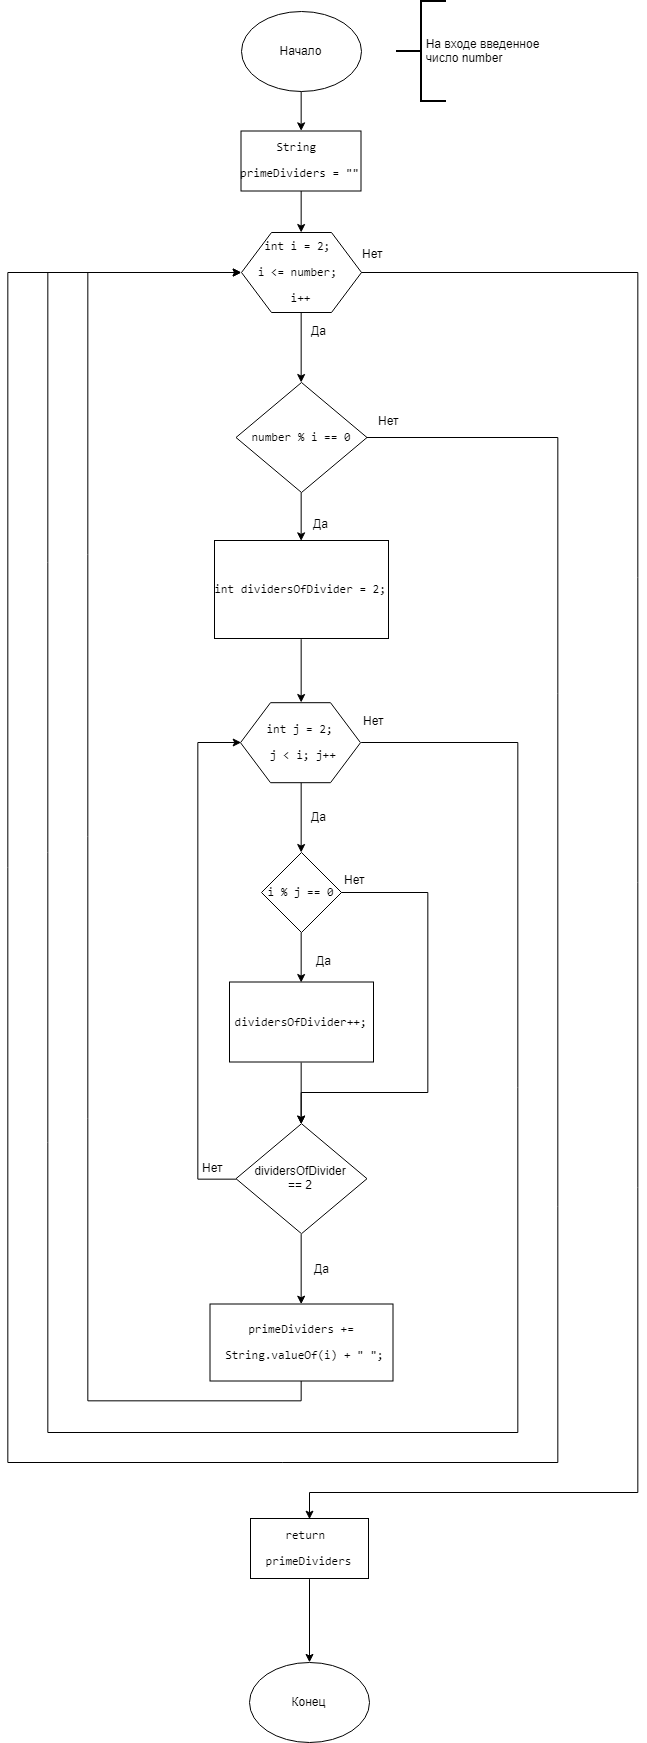

The diagram above was exported from draw.io. Its source (the exported page's mxGraphModel, read from the mxfile embedded in the PNG):
<mxGraphModel dx="1683" dy="835" grid="1" gridSize="10" guides="1" tooltips="1" connect="1" arrows="1" fold="1" page="1" pageScale="1" pageWidth="827" pageHeight="1169" math="0" shadow="0">
  <root>
    <mxCell id="0" />
    <mxCell id="1" parent="0" />
    <mxCell id="iw5fvtHskUBYSYBMDhiD-2" style="edgeStyle=orthogonalEdgeStyle;rounded=0;orthogonalLoop=1;jettySize=auto;html=1;exitX=0.5;exitY=1;exitDx=0;exitDy=0;entryX=0.5;entryY=0;entryDx=0;entryDy=0;" parent="1" source="4uL-FQDXylC2s6gyvg2Y-1" target="iw5fvtHskUBYSYBMDhiD-1" edge="1">
      <mxGeometry relative="1" as="geometry" />
    </mxCell>
    <mxCell id="4uL-FQDXylC2s6gyvg2Y-1" value="Начало" style="ellipse;whiteSpace=wrap;html=1;" parent="1" vertex="1">
      <mxGeometry x="323.5" y="498.5" width="120" height="80" as="geometry" />
    </mxCell>
    <mxCell id="5E-2mIyUoxvhwRIx2gIq-25" style="edgeStyle=orthogonalEdgeStyle;rounded=0;orthogonalLoop=1;jettySize=auto;html=1;exitX=0.5;exitY=1;exitDx=0;exitDy=0;entryX=0.5;entryY=0;entryDx=0;entryDy=0;" parent="1" source="4uL-FQDXylC2s6gyvg2Y-28" target="5E-2mIyUoxvhwRIx2gIq-11" edge="1">
      <mxGeometry relative="1" as="geometry" />
    </mxCell>
    <mxCell id="4uL-FQDXylC2s6gyvg2Y-28" value="&lt;pre&gt;&lt;pre&gt;&lt;pre&gt;&lt;pre&gt;&lt;span&gt;int &lt;/span&gt;dividersOfDivider = &lt;span&gt;2&lt;/span&gt;&lt;span&gt;;&lt;/span&gt;&lt;/pre&gt;&lt;/pre&gt;&lt;/pre&gt;&lt;/pre&gt;" style="rounded=0;whiteSpace=wrap;html=1;" parent="1" vertex="1">
      <mxGeometry x="297" y="1028" width="174" height="98" as="geometry" />
    </mxCell>
    <mxCell id="jrCzp0euyDqAISATFkRB-8" style="edgeStyle=orthogonalEdgeStyle;rounded=0;orthogonalLoop=1;jettySize=auto;html=1;exitX=0.5;exitY=1;exitDx=0;exitDy=0;entryX=0.5;entryY=0;entryDx=0;entryDy=0;" parent="1" source="4uL-FQDXylC2s6gyvg2Y-31" target="4uL-FQDXylC2s6gyvg2Y-37" edge="1">
      <mxGeometry relative="1" as="geometry">
        <mxPoint x="384" y="851" as="targetPoint" />
      </mxGeometry>
    </mxCell>
    <mxCell id="5E-2mIyUoxvhwRIx2gIq-21" style="edgeStyle=orthogonalEdgeStyle;rounded=0;orthogonalLoop=1;jettySize=auto;html=1;exitX=1;exitY=0.5;exitDx=0;exitDy=0;entryX=0.5;entryY=0;entryDx=0;entryDy=0;" parent="1" source="4uL-FQDXylC2s6gyvg2Y-31" target="iw5fvtHskUBYSYBMDhiD-4" edge="1">
      <mxGeometry relative="1" as="geometry">
        <mxPoint x="700" y="2192.6666259765625" as="targetPoint" />
        <Array as="points">
          <mxPoint x="720" y="760" />
          <mxPoint x="720" y="1980" />
          <mxPoint x="392" y="1980" />
        </Array>
      </mxGeometry>
    </mxCell>
    <mxCell id="4uL-FQDXylC2s6gyvg2Y-31" value="&lt;pre&gt;&lt;pre&gt;&lt;pre&gt;&lt;pre&gt;&lt;pre&gt;&lt;span&gt;int &lt;/span&gt;i = &lt;span&gt;2&lt;/span&gt;&lt;span&gt;; &lt;/span&gt;&lt;/pre&gt;&lt;pre&gt;i &amp;lt;= number&lt;span&gt;; &lt;/span&gt;&lt;/pre&gt;&lt;pre&gt;i++&lt;/pre&gt;&lt;/pre&gt;&lt;/pre&gt;&lt;/pre&gt;&lt;/pre&gt;" style="shape=hexagon;perimeter=hexagonPerimeter2;whiteSpace=wrap;html=1;" parent="1" vertex="1">
      <mxGeometry x="324" y="720" width="120" height="80" as="geometry" />
    </mxCell>
    <mxCell id="4uL-FQDXylC2s6gyvg2Y-34" value="Нет" style="text;html=1;resizable=0;points=[];autosize=1;align=left;verticalAlign=top;spacingTop=-4;" parent="1" vertex="1">
      <mxGeometry x="443" y="732" width="40" height="20" as="geometry" />
    </mxCell>
    <mxCell id="4uL-FQDXylC2s6gyvg2Y-39" style="edgeStyle=orthogonalEdgeStyle;rounded=0;orthogonalLoop=1;jettySize=auto;html=1;exitX=0.5;exitY=1;exitDx=0;exitDy=0;entryX=0.5;entryY=0;entryDx=0;entryDy=0;" parent="1" source="4uL-FQDXylC2s6gyvg2Y-37" target="4uL-FQDXylC2s6gyvg2Y-28" edge="1">
      <mxGeometry relative="1" as="geometry" />
    </mxCell>
    <mxCell id="5AmbhN54ofGuuAmHwp8V-1" style="edgeStyle=orthogonalEdgeStyle;rounded=0;orthogonalLoop=1;jettySize=auto;html=1;exitX=1;exitY=0.5;exitDx=0;exitDy=0;entryX=0;entryY=0.5;entryDx=0;entryDy=0;" edge="1" parent="1" source="4uL-FQDXylC2s6gyvg2Y-37" target="4uL-FQDXylC2s6gyvg2Y-31">
      <mxGeometry relative="1" as="geometry">
        <mxPoint x="310" y="2010" as="targetPoint" />
        <Array as="points">
          <mxPoint x="640" y="925" />
          <mxPoint x="640" y="1950" />
          <mxPoint x="90" y="1950" />
          <mxPoint x="90" y="760" />
        </Array>
      </mxGeometry>
    </mxCell>
    <mxCell id="4uL-FQDXylC2s6gyvg2Y-37" value="&lt;pre&gt;&lt;pre&gt;&lt;pre&gt;number % i == &lt;span&gt;0&lt;/span&gt;&lt;/pre&gt;&lt;/pre&gt;&lt;/pre&gt;" style="rhombus;whiteSpace=wrap;html=1;" parent="1" vertex="1">
      <mxGeometry x="318.5" y="870" width="131" height="110" as="geometry" />
    </mxCell>
    <mxCell id="4uL-FQDXylC2s6gyvg2Y-45" value="Конец" style="ellipse;whiteSpace=wrap;html=1;" parent="1" vertex="1">
      <mxGeometry x="332" y="2149.9000244140625" width="120" height="80" as="geometry" />
    </mxCell>
    <mxCell id="jrCzp0euyDqAISATFkRB-1" value="Да" style="text;html=1;resizable=0;points=[];autosize=1;align=left;verticalAlign=top;spacingTop=-4;" parent="1" vertex="1">
      <mxGeometry x="394" y="1002" width="30" height="20" as="geometry" />
    </mxCell>
    <mxCell id="jrCzp0euyDqAISATFkRB-4" value="&amp;nbsp; &amp;nbsp; &amp;nbsp; &amp;nbsp; На входе введенное&lt;br&gt;&amp;nbsp; &amp;nbsp; &amp;nbsp; &amp;nbsp; число number&lt;br&gt;" style="strokeWidth=2;html=1;shape=mxgraph.flowchart.annotation_2;align=left;pointerEvents=1" parent="1" vertex="1">
      <mxGeometry x="478.5" y="488.5" width="50" height="100" as="geometry" />
    </mxCell>
    <mxCell id="jrCzp0euyDqAISATFkRB-11" value="Нет" style="text;html=1;resizable=0;points=[];autosize=1;align=left;verticalAlign=top;spacingTop=-4;" parent="1" vertex="1">
      <mxGeometry x="458.5" y="899" width="40" height="20" as="geometry" />
    </mxCell>
    <mxCell id="5E-2mIyUoxvhwRIx2gIq-1" style="edgeStyle=orthogonalEdgeStyle;rounded=0;orthogonalLoop=1;jettySize=auto;html=1;exitX=0.5;exitY=1;exitDx=0;exitDy=0;entryX=0.5;entryY=0;entryDx=0;entryDy=0;" parent="1" source="iw5fvtHskUBYSYBMDhiD-1" target="4uL-FQDXylC2s6gyvg2Y-31" edge="1">
      <mxGeometry relative="1" as="geometry" />
    </mxCell>
    <mxCell id="iw5fvtHskUBYSYBMDhiD-1" value="&lt;pre&gt;&lt;pre&gt;String &lt;/pre&gt;&lt;pre&gt;primeDividers = &lt;span&gt;&quot;&quot;&lt;/span&gt;&lt;/pre&gt;&lt;/pre&gt;" style="rounded=0;whiteSpace=wrap;html=1;" parent="1" vertex="1">
      <mxGeometry x="323.5" y="618.5" width="120" height="60" as="geometry" />
    </mxCell>
    <mxCell id="iw5fvtHskUBYSYBMDhiD-14" style="edgeStyle=orthogonalEdgeStyle;rounded=0;orthogonalLoop=1;jettySize=auto;html=1;exitX=0.5;exitY=1;exitDx=0;exitDy=0;" parent="1" source="iw5fvtHskUBYSYBMDhiD-4" target="4uL-FQDXylC2s6gyvg2Y-45" edge="1">
      <mxGeometry relative="1" as="geometry" />
    </mxCell>
    <mxCell id="iw5fvtHskUBYSYBMDhiD-4" value="&lt;pre&gt;&lt;pre&gt;&lt;pre&gt;return &lt;/pre&gt;&lt;pre&gt;primeDividers&lt;/pre&gt;&lt;/pre&gt;&lt;/pre&gt;" style="rounded=0;whiteSpace=wrap;html=1;" parent="1" vertex="1">
      <mxGeometry x="333" y="2006" width="118" height="60" as="geometry" />
    </mxCell>
    <mxCell id="iw5fvtHskUBYSYBMDhiD-12" value="Да" style="text;html=1;resizable=0;points=[];autosize=1;align=left;verticalAlign=top;spacingTop=-4;" parent="1" vertex="1">
      <mxGeometry x="392" y="809" width="30" height="20" as="geometry" />
    </mxCell>
    <mxCell id="5E-2mIyUoxvhwRIx2gIq-27" style="edgeStyle=orthogonalEdgeStyle;rounded=0;orthogonalLoop=1;jettySize=auto;html=1;exitX=0.5;exitY=1;exitDx=0;exitDy=0;entryX=0.5;entryY=0;entryDx=0;entryDy=0;" parent="1" source="5E-2mIyUoxvhwRIx2gIq-11" target="5E-2mIyUoxvhwRIx2gIq-26" edge="1">
      <mxGeometry relative="1" as="geometry" />
    </mxCell>
    <mxCell id="5AmbhN54ofGuuAmHwp8V-2" style="edgeStyle=orthogonalEdgeStyle;rounded=0;orthogonalLoop=1;jettySize=auto;html=1;exitX=1;exitY=0.5;exitDx=0;exitDy=0;entryX=0;entryY=0.5;entryDx=0;entryDy=0;" edge="1" parent="1" source="5E-2mIyUoxvhwRIx2gIq-11" target="4uL-FQDXylC2s6gyvg2Y-31">
      <mxGeometry relative="1" as="geometry">
        <mxPoint x="530" y="1880" as="targetPoint" />
        <Array as="points">
          <mxPoint x="600" y="1230" />
          <mxPoint x="600" y="1920" />
          <mxPoint x="130" y="1920" />
          <mxPoint x="130" y="760" />
        </Array>
      </mxGeometry>
    </mxCell>
    <mxCell id="5E-2mIyUoxvhwRIx2gIq-11" value="&lt;pre&gt;&lt;pre&gt;&lt;pre&gt;&lt;pre&gt;&lt;pre&gt;&lt;pre&gt;&lt;pre&gt;&lt;span&gt;int &lt;/span&gt;j = &lt;span&gt;2&lt;/span&gt;&lt;span&gt;;&lt;/span&gt;&lt;/pre&gt;&lt;pre&gt;&lt;span&gt; &lt;/span&gt;j &amp;lt; i&lt;span&gt;; &lt;/span&gt;j++&lt;/pre&gt;&lt;/pre&gt;&lt;/pre&gt;&lt;/pre&gt;&lt;/pre&gt;&lt;/pre&gt;&lt;/pre&gt;" style="shape=hexagon;perimeter=hexagonPerimeter2;whiteSpace=wrap;html=1;" parent="1" vertex="1">
      <mxGeometry x="323" y="1190.199951171875" width="120" height="80" as="geometry" />
    </mxCell>
    <mxCell id="5AmbhN54ofGuuAmHwp8V-4" style="edgeStyle=orthogonalEdgeStyle;rounded=0;orthogonalLoop=1;jettySize=auto;html=1;exitX=0.5;exitY=1;exitDx=0;exitDy=0;" edge="1" parent="1" source="5E-2mIyUoxvhwRIx2gIq-17" target="5E-2mIyUoxvhwRIx2gIq-22">
      <mxGeometry relative="1" as="geometry" />
    </mxCell>
    <mxCell id="5E-2mIyUoxvhwRIx2gIq-17" value="&lt;pre&gt;dividersOfDivider++&lt;span&gt;;&lt;/span&gt;&lt;/pre&gt;" style="rounded=0;whiteSpace=wrap;html=1;" parent="1" vertex="1">
      <mxGeometry x="312" y="1469.5" width="144" height="80" as="geometry" />
    </mxCell>
    <mxCell id="5E-2mIyUoxvhwRIx2gIq-38" style="edgeStyle=orthogonalEdgeStyle;rounded=0;orthogonalLoop=1;jettySize=auto;html=1;exitX=0.5;exitY=1;exitDx=0;exitDy=0;entryX=0.5;entryY=0;entryDx=0;entryDy=0;" parent="1" source="5E-2mIyUoxvhwRIx2gIq-22" target="5E-2mIyUoxvhwRIx2gIq-23" edge="1">
      <mxGeometry relative="1" as="geometry" />
    </mxCell>
    <mxCell id="5AmbhN54ofGuuAmHwp8V-7" style="edgeStyle=orthogonalEdgeStyle;rounded=0;orthogonalLoop=1;jettySize=auto;html=1;exitX=0;exitY=0.5;exitDx=0;exitDy=0;entryX=0;entryY=0.5;entryDx=0;entryDy=0;" edge="1" parent="1" source="5E-2mIyUoxvhwRIx2gIq-22" target="5E-2mIyUoxvhwRIx2gIq-11">
      <mxGeometry relative="1" as="geometry">
        <Array as="points">
          <mxPoint x="280" y="1667" />
          <mxPoint x="280" y="1230" />
        </Array>
      </mxGeometry>
    </mxCell>
    <mxCell id="5E-2mIyUoxvhwRIx2gIq-22" value="dividersOfDivider&lt;br&gt;== 2&lt;br&gt;" style="rhombus;whiteSpace=wrap;html=1;" parent="1" vertex="1">
      <mxGeometry x="318.5" y="1611.199951171875" width="131" height="110" as="geometry" />
    </mxCell>
    <mxCell id="5AmbhN54ofGuuAmHwp8V-8" style="edgeStyle=orthogonalEdgeStyle;rounded=0;orthogonalLoop=1;jettySize=auto;html=1;exitX=0.5;exitY=1;exitDx=0;exitDy=0;entryX=0;entryY=0.5;entryDx=0;entryDy=0;" edge="1" parent="1" source="5E-2mIyUoxvhwRIx2gIq-23" target="4uL-FQDXylC2s6gyvg2Y-31">
      <mxGeometry relative="1" as="geometry">
        <Array as="points">
          <mxPoint x="384" y="1888" />
          <mxPoint x="170" y="1888" />
          <mxPoint x="170" y="760" />
        </Array>
      </mxGeometry>
    </mxCell>
    <mxCell id="5E-2mIyUoxvhwRIx2gIq-23" value="&lt;pre&gt;primeDividers +=&lt;/pre&gt;&lt;pre&gt; String.&lt;span&gt;valueOf&lt;/span&gt;(i) + &lt;span&gt;&quot; &quot;&lt;/span&gt;&lt;span&gt;;&lt;/span&gt;&lt;/pre&gt;" style="rounded=0;whiteSpace=wrap;html=1;" parent="1" vertex="1">
      <mxGeometry x="292.5" y="1791.5" width="183" height="77" as="geometry" />
    </mxCell>
    <mxCell id="5E-2mIyUoxvhwRIx2gIq-28" style="edgeStyle=orthogonalEdgeStyle;rounded=0;orthogonalLoop=1;jettySize=auto;html=1;exitX=0.5;exitY=1;exitDx=0;exitDy=0;entryX=0.5;entryY=0;entryDx=0;entryDy=0;" parent="1" source="5E-2mIyUoxvhwRIx2gIq-26" target="5E-2mIyUoxvhwRIx2gIq-17" edge="1">
      <mxGeometry relative="1" as="geometry" />
    </mxCell>
    <mxCell id="5AmbhN54ofGuuAmHwp8V-5" style="edgeStyle=orthogonalEdgeStyle;rounded=0;orthogonalLoop=1;jettySize=auto;html=1;exitX=1;exitY=0.5;exitDx=0;exitDy=0;entryX=0.5;entryY=0;entryDx=0;entryDy=0;" edge="1" parent="1" source="5E-2mIyUoxvhwRIx2gIq-26" target="5E-2mIyUoxvhwRIx2gIq-22">
      <mxGeometry relative="1" as="geometry">
        <Array as="points">
          <mxPoint x="510" y="1380" />
          <mxPoint x="510" y="1580" />
          <mxPoint x="384" y="1580" />
        </Array>
      </mxGeometry>
    </mxCell>
    <mxCell id="5E-2mIyUoxvhwRIx2gIq-26" value="&lt;pre&gt;i % j == &lt;span&gt;0&lt;/span&gt;&lt;/pre&gt;" style="rhombus;whiteSpace=wrap;html=1;" parent="1" vertex="1">
      <mxGeometry x="344" y="1340" width="80" height="80" as="geometry" />
    </mxCell>
    <mxCell id="5E-2mIyUoxvhwRIx2gIq-29" value="Да" style="text;html=1;resizable=0;points=[];autosize=1;align=left;verticalAlign=top;spacingTop=-4;" parent="1" vertex="1">
      <mxGeometry x="397" y="1439" width="30" height="20" as="geometry" />
    </mxCell>
    <mxCell id="5E-2mIyUoxvhwRIx2gIq-31" value="Нет" style="text;html=1;resizable=0;points=[];autosize=1;align=left;verticalAlign=top;spacingTop=-4;" parent="1" vertex="1">
      <mxGeometry x="283" y="1646" width="40" height="20" as="geometry" />
    </mxCell>
    <mxCell id="5E-2mIyUoxvhwRIx2gIq-32" value="Да" style="text;html=1;resizable=0;points=[];autosize=1;align=left;verticalAlign=top;spacingTop=-4;" parent="1" vertex="1">
      <mxGeometry x="392" y="1295" width="30" height="20" as="geometry" />
    </mxCell>
    <mxCell id="5E-2mIyUoxvhwRIx2gIq-34" value="Нет" style="text;html=1;resizable=0;points=[];autosize=1;align=left;verticalAlign=top;spacingTop=-4;" parent="1" vertex="1">
      <mxGeometry x="444" y="1199" width="40" height="20" as="geometry" />
    </mxCell>
    <mxCell id="5E-2mIyUoxvhwRIx2gIq-39" value="Да" style="text;html=1;resizable=0;points=[];autosize=1;align=left;verticalAlign=top;spacingTop=-4;" parent="1" vertex="1">
      <mxGeometry x="394.5" y="1746.5" width="30" height="20" as="geometry" />
    </mxCell>
    <mxCell id="5AmbhN54ofGuuAmHwp8V-6" value="Нет" style="text;html=1;resizable=0;points=[];autosize=1;align=left;verticalAlign=top;spacingTop=-4;" vertex="1" parent="1">
      <mxGeometry x="424.5" y="1358" width="40" height="20" as="geometry" />
    </mxCell>
  </root>
</mxGraphModel>